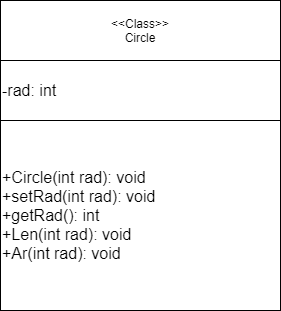

The diagram above was exported from draw.io. Its source (the exported page's mxGraphModel, read from the mxfile embedded in the PNG):
<mxGraphModel dx="1374" dy="789" grid="1" gridSize="10" guides="1" tooltips="1" connect="1" arrows="1" fold="1" page="1" pageScale="1" pageWidth="827" pageHeight="1169" math="0" shadow="0">
  <root>
    <mxCell id="0" />
    <mxCell id="1" parent="0" />
    <mxCell id="IHE1OFUw-AOwxC60PLLP-21" value="&amp;lt;&amp;lt;Сlass&amp;gt;&amp;gt;&lt;br&gt;Circle" style="rounded=0;whiteSpace=wrap;html=1;strokeColor=#000000;strokeWidth=1;" vertex="1" parent="1">
      <mxGeometry x="260" y="90" width="280" height="60" as="geometry" />
    </mxCell>
    <mxCell id="IHE1OFUw-AOwxC60PLLP-22" value="-rad: int" style="rounded=0;whiteSpace=wrap;html=1;strokeColor=#000000;strokeWidth=1;align=left;fontSize=16;" vertex="1" parent="1">
      <mxGeometry x="260" y="150" width="280" height="60" as="geometry" />
    </mxCell>
    <mxCell id="IHE1OFUw-AOwxC60PLLP-23" value="+Circle(int rad): void&lt;br&gt;+setRad(int rad): void&lt;br&gt;+getRad(): int&lt;br&gt;+Len(int rad): void&lt;br&gt;+Ar(int rad): void" style="rounded=0;whiteSpace=wrap;html=1;strokeColor=#000000;strokeWidth=1;align=left;fontSize=16;" vertex="1" parent="1">
      <mxGeometry x="260" y="210" width="280" height="190" as="geometry" />
    </mxCell>
  </root>
</mxGraphModel>